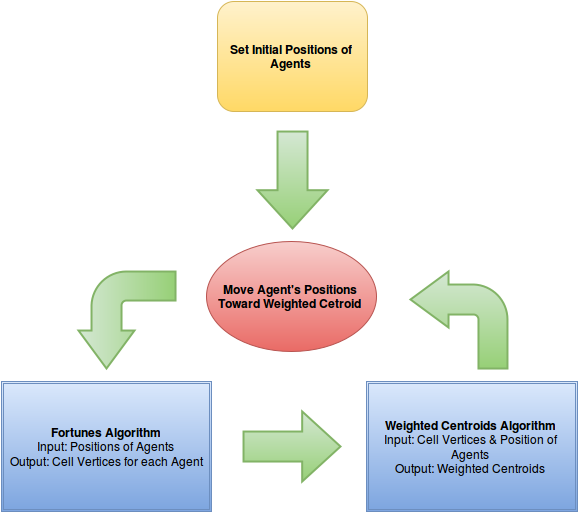

The diagram above was exported from draw.io. Its source (the exported page's mxGraphModel, read from the mxfile embedded in the PNG):
<mxGraphModel dx="1739" dy="1168" grid="1" gridSize="10" guides="1" tooltips="1" connect="1" fold="1" page="1" pageScale="1" pageWidth="826" pageHeight="1169" background="#ffffff" math="0">
  <root>
    <mxCell id="0" />
    <mxCell id="1" parent="0" />
    <mxCell id="2" value="&lt;b&gt;Set Initial Positions of Agents&lt;br&gt;&lt;/b&gt;" style="rounded=1;whiteSpace=wrap;html=1;plain-yellow" vertex="1" parent="1">
      <mxGeometry x="366" y="240" width="150" height="110" as="geometry" />
    </mxCell>
    <mxCell id="3" value="&lt;b&gt;Fortunes Algorithm&lt;/b&gt;&lt;br&gt;Input: Positions of Agents&lt;br&gt;Output: Cell Vertices for each Agent&lt;br&gt;" style="shape=ext;double=1;whiteSpace=wrap;html=1;plain-blue" vertex="1" parent="1">
      <mxGeometry x="150" y="620" width="210" height="130" as="geometry" />
    </mxCell>
    <mxCell id="4" value="&lt;b&gt;Move Agent's Positions Toward Weighted Cetroid &lt;br&gt;&lt;/b&gt;" style="ellipse;whiteSpace=wrap;html=1;plain-red" vertex="1" parent="1">
      <mxGeometry x="355" y="480" width="170" height="110" as="geometry" />
    </mxCell>
    <mxCell id="6" value="&lt;b&gt;Weighted Centroids Algorithm&lt;/b&gt;&lt;br&gt;Input: Cell Vertices &amp;amp; Position of Agents&lt;br&gt;Output: Weighted Centroids&lt;br&gt;" style="shape=ext;double=1;whiteSpace=wrap;html=1;plain-blue" vertex="1" parent="1">
      <mxGeometry x="515" y="620" width="211" height="130" as="geometry" />
    </mxCell>
    <mxCell id="11" value="" style="shape=mxgraph.arrows.bent_left_arrow;html=1;verticalLabelPosition=bottom;verticalAlign=top;strokeWidth=2;plain-green" vertex="1" parent="1">
      <mxGeometry x="559" y="510" width="97" height="97" as="geometry" />
    </mxCell>
    <mxCell id="12" value="" style="shape=mxgraph.arrows.bent_left_arrow;html=1;verticalLabelPosition=bottom;verticalAlign=top;strokeWidth=2;rotation=-90;plain-green" vertex="1" parent="1">
      <mxGeometry x="227" y="510" width="97" height="97" as="geometry" />
    </mxCell>
    <mxCell id="13" value="" style="shape=mxgraph.arrows.arrow_right;html=1;verticalLabelPosition=bottom;verticalAlign=top;strokeWidth=2;plain-green" vertex="1" parent="1">
      <mxGeometry x="392" y="650" width="97" height="70" as="geometry" />
    </mxCell>
    <mxCell id="14" value="" style="shape=mxgraph.arrows.arrow_down;html=1;verticalLabelPosition=bottom;verticalAlign=top;strokeWidth=2;plain-green" vertex="1" parent="1">
      <mxGeometry x="406" y="370" width="70" height="97" as="geometry" />
    </mxCell>
  </root>
</mxGraphModel>